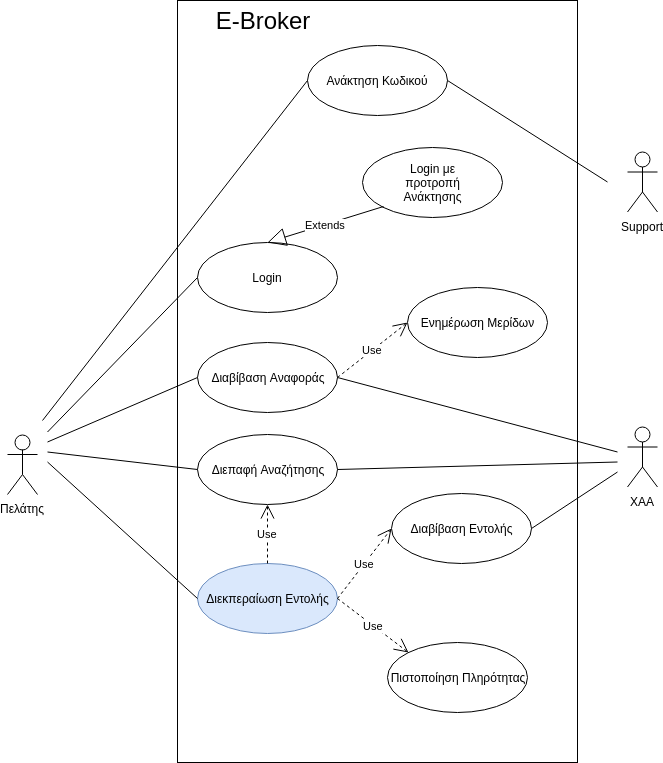

The diagram above was exported from draw.io. Its source (the exported page's mxGraphModel, read from the mxfile embedded in the PNG):
<mxGraphModel dx="1488" dy="631" grid="1" gridSize="10" guides="1" tooltips="1" connect="1" arrows="1" fold="1" page="1" pageScale="1" pageWidth="1169" pageHeight="826" background="#ffffff" math="0" shadow="0">
  <root>
    <mxCell id="0" />
    <mxCell id="1" parent="0" />
    <mxCell id="9ER78f99Ko22DMg3lCzk-68" value="" style="html=1;" parent="1" vertex="1">
      <mxGeometry x="225" y="20" width="400" height="762" as="geometry" />
    </mxCell>
    <mxCell id="9ER78f99Ko22DMg3lCzk-41" value="Πελάτης" style="shape=umlActor;verticalLabelPosition=bottom;labelBackgroundColor=#ffffff;verticalAlign=top;html=1;" parent="1" vertex="1">
      <mxGeometry x="55" y="454" width="30" height="60" as="geometry" />
    </mxCell>
    <mxCell id="9ER78f99Ko22DMg3lCzk-42" value="Διεκπεραίωση Εντολής" style="ellipse;whiteSpace=wrap;html=1;fillColor=#dae8fc;strokeColor=#6c8ebf;" parent="1" vertex="1">
      <mxGeometry x="245" y="583" width="140" height="70" as="geometry" />
    </mxCell>
    <mxCell id="9ER78f99Ko22DMg3lCzk-43" value="Login" style="ellipse;whiteSpace=wrap;html=1;" parent="1" vertex="1">
      <mxGeometry x="245" y="261.5" width="140" height="70" as="geometry" />
    </mxCell>
    <mxCell id="9ER78f99Ko22DMg3lCzk-51" value="Διεπαφή Αναζήτησης" style="ellipse;whiteSpace=wrap;html=1;" parent="1" vertex="1">
      <mxGeometry x="245" y="454" width="140" height="70" as="geometry" />
    </mxCell>
    <mxCell id="9ER78f99Ko22DMg3lCzk-52" value="Use" style="endArrow=open;endSize=12;dashed=1;html=1;entryX=0.5;entryY=1;entryDx=0;entryDy=0;exitX=0.5;exitY=0;exitDx=0;exitDy=0;" parent="1" source="9ER78f99Ko22DMg3lCzk-42" target="9ER78f99Ko22DMg3lCzk-51" edge="1">
      <mxGeometry width="160" relative="1" as="geometry">
        <mxPoint x="245" y="561.5" as="sourcePoint" />
        <mxPoint x="405" y="561.5" as="targetPoint" />
      </mxGeometry>
    </mxCell>
    <mxCell id="9ER78f99Ko22DMg3lCzk-53" value="XAA" style="shape=umlActor;verticalLabelPosition=bottom;labelBackgroundColor=#ffffff;verticalAlign=top;html=1;" parent="1" vertex="1">
      <mxGeometry x="675" y="446.5" width="30" height="60" as="geometry" />
    </mxCell>
    <mxCell id="9ER78f99Ko22DMg3lCzk-69" value="&lt;font style=&quot;font-size: 24px&quot;&gt;E-Broker&lt;/font&gt;" style="text;html=1;strokeColor=none;fillColor=none;align=center;verticalAlign=middle;whiteSpace=wrap;rounded=0;" parent="1" vertex="1">
      <mxGeometry x="240" y="30" width="140" height="20" as="geometry" />
    </mxCell>
    <mxCell id="9ER78f99Ko22DMg3lCzk-72" value="" style="endArrow=none;html=1;entryX=0;entryY=0.5;entryDx=0;entryDy=0;" parent="1" target="9ER78f99Ko22DMg3lCzk-43" edge="1">
      <mxGeometry width="50" height="50" relative="1" as="geometry">
        <mxPoint x="95" y="451.5" as="sourcePoint" />
        <mxPoint x="135" y="431.5" as="targetPoint" />
      </mxGeometry>
    </mxCell>
    <mxCell id="9ER78f99Ko22DMg3lCzk-73" value="" style="endArrow=none;html=1;entryX=0;entryY=0.5;entryDx=0;entryDy=0;" parent="1" target="9ER78f99Ko22DMg3lCzk-51" edge="1">
      <mxGeometry width="50" height="50" relative="1" as="geometry">
        <mxPoint x="95" y="471.5" as="sourcePoint" />
        <mxPoint x="95" y="951.5" as="targetPoint" />
      </mxGeometry>
    </mxCell>
    <mxCell id="9ER78f99Ko22DMg3lCzk-76" value="" style="endArrow=none;html=1;entryX=0;entryY=0.5;entryDx=0;entryDy=0;" parent="1" target="9ER78f99Ko22DMg3lCzk-42" edge="1">
      <mxGeometry width="50" height="50" relative="1" as="geometry">
        <mxPoint x="95" y="481.5" as="sourcePoint" />
        <mxPoint x="95" y="801.5" as="targetPoint" />
      </mxGeometry>
    </mxCell>
    <mxCell id="9ER78f99Ko22DMg3lCzk-78" value="" style="endArrow=none;html=1;exitX=1;exitY=0.5;exitDx=0;exitDy=0;" parent="1" source="9ER78f99Ko22DMg3lCzk-51" edge="1">
      <mxGeometry width="50" height="50" relative="1" as="geometry">
        <mxPoint x="45" y="851.5" as="sourcePoint" />
        <mxPoint x="665" y="481.5" as="targetPoint" />
      </mxGeometry>
    </mxCell>
    <mxCell id="9ER78f99Ko22DMg3lCzk-79" value="Διαβίβαση Εντολής" style="ellipse;whiteSpace=wrap;html=1;" parent="1" vertex="1">
      <mxGeometry x="439" y="513" width="140" height="70" as="geometry" />
    </mxCell>
    <mxCell id="9ER78f99Ko22DMg3lCzk-80" value="Διαβίβαση Αναφοράς" style="ellipse;whiteSpace=wrap;html=1;" parent="1" vertex="1">
      <mxGeometry x="245" y="361.5" width="140" height="70" as="geometry" />
    </mxCell>
    <mxCell id="9ER78f99Ko22DMg3lCzk-81" value="" style="endArrow=none;html=1;entryX=0;entryY=0.5;entryDx=0;entryDy=0;" parent="1" target="9ER78f99Ko22DMg3lCzk-80" edge="1">
      <mxGeometry width="50" height="50" relative="1" as="geometry">
        <mxPoint x="95" y="461.5" as="sourcePoint" />
        <mxPoint x="95" y="801.5" as="targetPoint" />
      </mxGeometry>
    </mxCell>
    <mxCell id="9ER78f99Ko22DMg3lCzk-82" value="" style="endArrow=none;html=1;entryX=1;entryY=0.5;entryDx=0;entryDy=0;" parent="1" target="9ER78f99Ko22DMg3lCzk-80" edge="1">
      <mxGeometry width="50" height="50" relative="1" as="geometry">
        <mxPoint x="665" y="471.5" as="sourcePoint" />
        <mxPoint x="105" y="801.5" as="targetPoint" />
      </mxGeometry>
    </mxCell>
    <mxCell id="9ER78f99Ko22DMg3lCzk-84" value="" style="endArrow=none;html=1;exitX=1;exitY=0.5;exitDx=0;exitDy=0;" parent="1" source="9ER78f99Ko22DMg3lCzk-79" edge="1">
      <mxGeometry width="50" height="50" relative="1" as="geometry">
        <mxPoint x="575" y="551.5" as="sourcePoint" />
        <mxPoint x="665" y="491.5" as="targetPoint" />
      </mxGeometry>
    </mxCell>
    <mxCell id="9ER78f99Ko22DMg3lCzk-85" value="Use" style="endArrow=open;endSize=12;dashed=1;html=1;entryX=0;entryY=0.5;entryDx=0;entryDy=0;exitX=1;exitY=0.5;exitDx=0;exitDy=0;" parent="1" source="9ER78f99Ko22DMg3lCzk-42" target="9ER78f99Ko22DMg3lCzk-79" edge="1">
      <mxGeometry width="160" relative="1" as="geometry">
        <mxPoint x="105" y="801.5" as="sourcePoint" />
        <mxPoint x="265" y="801.5" as="targetPoint" />
      </mxGeometry>
    </mxCell>
    <mxCell id="9ER78f99Ko22DMg3lCzk-86" value="Ενημέρωση Μερίδων" style="ellipse;whiteSpace=wrap;html=1;" parent="1" vertex="1">
      <mxGeometry x="455" y="306.5" width="140" height="70" as="geometry" />
    </mxCell>
    <mxCell id="9ER78f99Ko22DMg3lCzk-87" value="Use" style="endArrow=open;endSize=12;dashed=1;html=1;entryX=0;entryY=0.5;entryDx=0;entryDy=0;exitX=1;exitY=0.5;exitDx=0;exitDy=0;" parent="1" source="9ER78f99Ko22DMg3lCzk-80" target="9ER78f99Ko22DMg3lCzk-86" edge="1">
      <mxGeometry width="160" relative="1" as="geometry">
        <mxPoint x="45" y="801.5" as="sourcePoint" />
        <mxPoint x="205" y="801.5" as="targetPoint" />
      </mxGeometry>
    </mxCell>
    <mxCell id="9ER78f99Ko22DMg3lCzk-88" value="Πιστοποίηση Πληρότητας" style="ellipse;whiteSpace=wrap;html=1;" parent="1" vertex="1">
      <mxGeometry x="435" y="661.5" width="140" height="70" as="geometry" />
    </mxCell>
    <mxCell id="9ER78f99Ko22DMg3lCzk-89" value="Use" style="endArrow=open;endSize=12;dashed=1;html=1;entryX=0;entryY=0;entryDx=0;entryDy=0;exitX=1;exitY=0.5;exitDx=0;exitDy=0;" parent="1" source="9ER78f99Ko22DMg3lCzk-42" target="9ER78f99Ko22DMg3lCzk-88" edge="1">
      <mxGeometry width="160" relative="1" as="geometry">
        <mxPoint x="45" y="801.5" as="sourcePoint" />
        <mxPoint x="205" y="801.5" as="targetPoint" />
      </mxGeometry>
    </mxCell>
    <mxCell id="9ER78f99Ko22DMg3lCzk-90" value="Ανάκτηση Κωδικού" style="ellipse;whiteSpace=wrap;html=1;" parent="1" vertex="1">
      <mxGeometry x="355" y="65" width="140" height="70" as="geometry" />
    </mxCell>
    <mxCell id="9ER78f99Ko22DMg3lCzk-93" value="Support" style="shape=umlActor;verticalLabelPosition=bottom;labelBackgroundColor=#ffffff;verticalAlign=top;html=1;" parent="1" vertex="1">
      <mxGeometry x="675" y="171.5" width="30" height="60" as="geometry" />
    </mxCell>
    <mxCell id="9ER78f99Ko22DMg3lCzk-98" value="" style="endArrow=none;html=1;entryX=1;entryY=0.5;entryDx=0;entryDy=0;" parent="1" target="9ER78f99Ko22DMg3lCzk-90" edge="1">
      <mxGeometry width="50" height="50" relative="1" as="geometry">
        <mxPoint x="655" y="201.5" as="sourcePoint" />
        <mxPoint x="555" y="201.5" as="targetPoint" />
      </mxGeometry>
    </mxCell>
    <mxCell id="9ER78f99Ko22DMg3lCzk-99" value="" style="ellipse;whiteSpace=wrap;html=1;" parent="1" vertex="1">
      <mxGeometry x="410" y="166.5" width="140" height="70" as="geometry" />
    </mxCell>
    <mxCell id="9ER78f99Ko22DMg3lCzk-100" value="Login με προτροπή Ανάκτησης" style="text;html=1;strokeColor=none;fillColor=none;align=center;verticalAlign=middle;whiteSpace=wrap;rounded=0;" parent="1" vertex="1">
      <mxGeometry x="460" y="191.5" width="40" height="20" as="geometry" />
    </mxCell>
    <mxCell id="9ER78f99Ko22DMg3lCzk-101" value="Extends" style="endArrow=block;endSize=16;endFill=0;html=1;entryX=0.5;entryY=0;entryDx=0;entryDy=0;exitX=0;exitY=1;exitDx=0;exitDy=0;" parent="1" source="9ER78f99Ko22DMg3lCzk-99" target="9ER78f99Ko22DMg3lCzk-43" edge="1">
      <mxGeometry width="160" relative="1" as="geometry">
        <mxPoint x="55" y="801.5" as="sourcePoint" />
        <mxPoint x="215" y="801.5" as="targetPoint" />
      </mxGeometry>
    </mxCell>
    <mxCell id="9ER78f99Ko22DMg3lCzk-102" value="" style="endArrow=none;html=1;entryX=0;entryY=0.5;entryDx=0;entryDy=0;" parent="1" target="9ER78f99Ko22DMg3lCzk-90" edge="1">
      <mxGeometry width="50" height="50" relative="1" as="geometry">
        <mxPoint x="90" y="440" as="sourcePoint" />
        <mxPoint x="100" y="800" as="targetPoint" />
      </mxGeometry>
    </mxCell>
  </root>
</mxGraphModel>